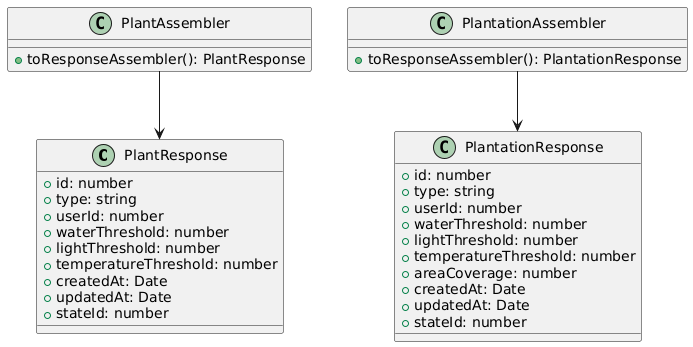

The diagram above was rendered by PlantUML. Its source (embedded in the PNG):
@startuml
class PlantResponse {
        +id: number
        +type: string
        +userId: number
        +waterThreshold: number
        +lightThreshold: number
        +temperatureThreshold: number
        +createdAt: Date
        +updatedAt: Date
        +stateId: number
    }

    class PlantationResponse {
        +id: number
        +type: string
        +userId: number
        +waterThreshold: number
        +lightThreshold: number
        +temperatureThreshold: number
        +areaCoverage: number
        +createdAt: Date
        +updatedAt: Date
        +stateId: number
    }

    class PlantAssembler {
        +toResponseAssembler(): PlantResponse
    }

    class PlantationAssembler {
        +toResponseAssembler(): PlantationResponse
    }

PlantAssembler --> PlantResponse
PlantationAssembler --> PlantationResponse
@enduml